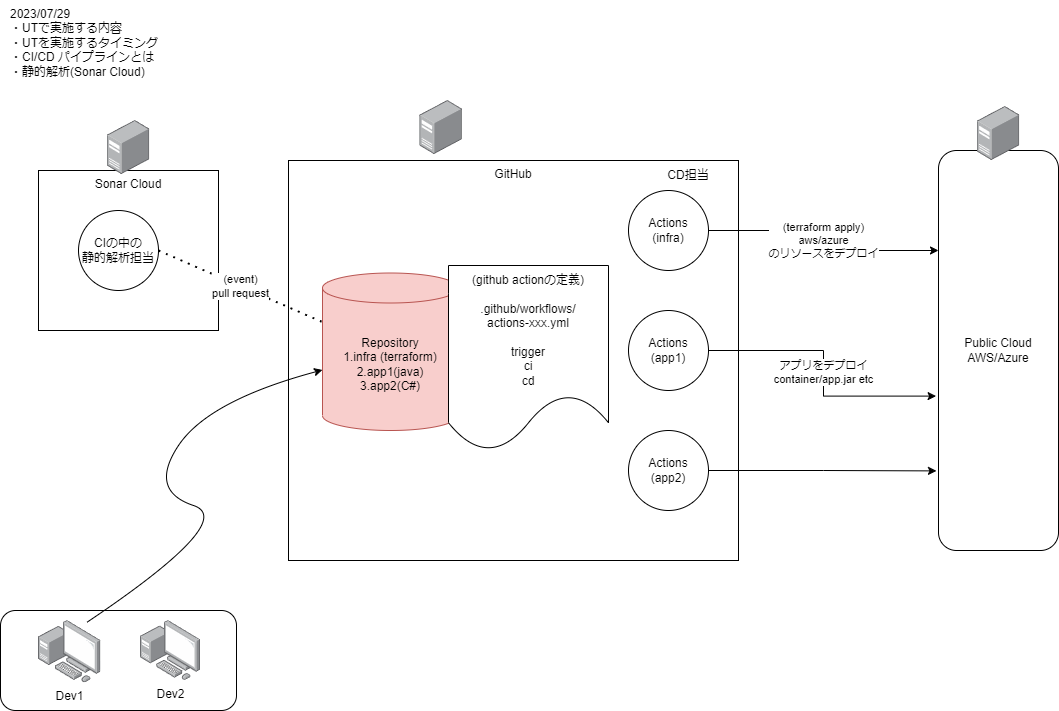

The diagram above was exported from draw.io. Its source (the exported page's mxGraphModel, read from the mxfile embedded in the PNG):
<mxGraphModel dx="1036" dy="702" grid="1" gridSize="10" guides="1" tooltips="1" connect="1" arrows="1" fold="1" page="1" pageScale="1" pageWidth="827" pageHeight="1169" math="0" shadow="0">
  <root>
    <mxCell id="0" />
    <mxCell id="1" parent="0" />
    <mxCell id="lWhIr8gaewOzfw5yF_1--8" value="" style="rounded=1;whiteSpace=wrap;html=1;" parent="1" vertex="1">
      <mxGeometry x="32" y="620" width="236" height="100" as="geometry" />
    </mxCell>
    <mxCell id="EX-El6nczDtRwuIXu5Ua-1" value="2023/07/29&lt;br&gt;・UTで実施する内容&lt;br&gt;・UTを実施するタイミング&lt;br&gt;・CI/CD パイプラインとは&lt;br&gt;・静的解析(Sonar Cloud)" style="text;html=1;strokeColor=none;fillColor=none;align=left;verticalAlign=top;whiteSpace=wrap;rounded=0;" parent="1" vertex="1">
      <mxGeometry x="40" y="10" width="400" height="110" as="geometry" />
    </mxCell>
    <mxCell id="EX-El6nczDtRwuIXu5Ua-6" value="GitHub" style="rounded=0;whiteSpace=wrap;html=1;verticalAlign=top;" parent="1" vertex="1">
      <mxGeometry x="320" y="170" width="450" height="400" as="geometry" />
    </mxCell>
    <mxCell id="EX-El6nczDtRwuIXu5Ua-7" value="Repository&lt;br&gt;1.infra (terraform)&lt;br&gt;2.app1(java)&lt;br&gt;3.app2(C#)" style="shape=cylinder3;whiteSpace=wrap;html=1;boundedLbl=1;backgroundOutline=1;size=15;fillColor=#f8cecc;strokeColor=#b85450;" parent="1" vertex="1">
      <mxGeometry x="354" y="282.5" width="136" height="157.5" as="geometry" />
    </mxCell>
    <mxCell id="lWhIr8gaewOzfw5yF_1--15" value="(terraform apply)&lt;br&gt;aws/azure&lt;br&gt;のリソースをデプロイ" style="edgeStyle=orthogonalEdgeStyle;rounded=0;orthogonalLoop=1;jettySize=auto;html=1;entryX=0;entryY=0.25;entryDx=0;entryDy=0;" parent="1" source="EX-El6nczDtRwuIXu5Ua-8" target="EX-El6nczDtRwuIXu5Ua-11" edge="1">
      <mxGeometry relative="1" as="geometry" />
    </mxCell>
    <mxCell id="EX-El6nczDtRwuIXu5Ua-8" value="Actions&lt;br&gt;(infra)" style="ellipse;whiteSpace=wrap;html=1;aspect=fixed;" parent="1" vertex="1">
      <mxGeometry x="660" y="200" width="80" height="80" as="geometry" />
    </mxCell>
    <mxCell id="EX-El6nczDtRwuIXu5Ua-10" value="Sonar Cloud" style="rounded=0;whiteSpace=wrap;html=1;verticalAlign=top;" parent="1" vertex="1">
      <mxGeometry x="70" y="180" width="180" height="160" as="geometry" />
    </mxCell>
    <mxCell id="EX-El6nczDtRwuIXu5Ua-9" value="CIの中の&lt;br&gt;静的解析担当" style="ellipse;whiteSpace=wrap;html=1;aspect=fixed;" parent="1" vertex="1">
      <mxGeometry x="110" y="220" width="80" height="80" as="geometry" />
    </mxCell>
    <mxCell id="EX-El6nczDtRwuIXu5Ua-11" value="Public Cloud&lt;br&gt;AWS/Azure" style="rounded=1;whiteSpace=wrap;html=1;" parent="1" vertex="1">
      <mxGeometry x="970" y="160" width="120" height="400" as="geometry" />
    </mxCell>
    <mxCell id="lWhIr8gaewOzfw5yF_1--1" value="Dev1" style="image;points=[];aspect=fixed;html=1;align=center;shadow=0;dashed=0;image=img/lib/allied_telesis/computer_and_terminals/Personal_Computer_with_Server.svg;" parent="1" vertex="1">
      <mxGeometry x="70" y="630" width="62.400000000000006" height="62.400000000000006" as="geometry" />
    </mxCell>
    <mxCell id="lWhIr8gaewOzfw5yF_1--2" value="" style="image;points=[];aspect=fixed;html=1;align=center;shadow=0;dashed=0;image=img/lib/allied_telesis/computer_and_terminals/Server_Desktop.svg;" parent="1" vertex="1">
      <mxGeometry x="138.7" y="130" width="42.599999999999994" height="54" as="geometry" />
    </mxCell>
    <mxCell id="lWhIr8gaewOzfw5yF_1--3" value="" style="image;points=[];aspect=fixed;html=1;align=center;shadow=0;dashed=0;image=img/lib/allied_telesis/computer_and_terminals/Server_Desktop.svg;" parent="1" vertex="1">
      <mxGeometry x="451.3" y="110" width="42.599999999999994" height="54" as="geometry" />
    </mxCell>
    <mxCell id="lWhIr8gaewOzfw5yF_1--4" value="" style="image;points=[];aspect=fixed;html=1;align=center;shadow=0;dashed=0;image=img/lib/allied_telesis/computer_and_terminals/Server_Desktop.svg;" parent="1" vertex="1">
      <mxGeometry x="1008.7" y="116" width="42.599999999999994" height="54" as="geometry" />
    </mxCell>
    <mxCell id="lWhIr8gaewOzfw5yF_1--5" value="Dev2" style="image;points=[];aspect=fixed;html=1;align=center;shadow=0;dashed=0;image=img/lib/allied_telesis/computer_and_terminals/Personal_Computer_with_Server.svg;" parent="1" vertex="1">
      <mxGeometry x="172" y="630" width="60" height="60" as="geometry" />
    </mxCell>
    <mxCell id="lWhIr8gaewOzfw5yF_1--6" value="" style="curved=1;endArrow=classic;html=1;rounded=0;exitX=0.776;exitY=0.029;exitDx=0;exitDy=0;exitPerimeter=0;" parent="1" source="lWhIr8gaewOzfw5yF_1--1" target="EX-El6nczDtRwuIXu5Ua-7" edge="1">
      <mxGeometry width="50" height="50" relative="1" as="geometry">
        <mxPoint x="390" y="390" as="sourcePoint" />
        <mxPoint x="440" y="340" as="targetPoint" />
        <Array as="points">
          <mxPoint x="270" y="530" />
          <mxPoint x="180" y="500" />
          <mxPoint x="240" y="410" />
        </Array>
      </mxGeometry>
    </mxCell>
    <mxCell id="lWhIr8gaewOzfw5yF_1--7" value="(event)&lt;br&gt;pull request" style="endArrow=none;dashed=1;html=1;dashPattern=1 3;strokeWidth=2;rounded=0;exitX=1;exitY=0.5;exitDx=0;exitDy=0;" parent="1" source="EX-El6nczDtRwuIXu5Ua-9" target="EX-El6nczDtRwuIXu5Ua-7" edge="1">
      <mxGeometry width="50" height="50" relative="1" as="geometry">
        <mxPoint x="390" y="480" as="sourcePoint" />
        <mxPoint x="440" y="430" as="targetPoint" />
      </mxGeometry>
    </mxCell>
    <mxCell id="lWhIr8gaewOzfw5yF_1--17" value="アプリをデプロイ&lt;br&gt;container/app.jar etc" style="edgeStyle=orthogonalEdgeStyle;rounded=0;orthogonalLoop=1;jettySize=auto;html=1;entryX=-0.02;entryY=0.614;entryDx=0;entryDy=0;entryPerimeter=0;" parent="1" source="lWhIr8gaewOzfw5yF_1--9" target="EX-El6nczDtRwuIXu5Ua-11" edge="1">
      <mxGeometry relative="1" as="geometry" />
    </mxCell>
    <mxCell id="lWhIr8gaewOzfw5yF_1--9" value="Actions&lt;br&gt;(app1)" style="ellipse;whiteSpace=wrap;html=1;aspect=fixed;" parent="1" vertex="1">
      <mxGeometry x="660" y="320" width="80" height="80" as="geometry" />
    </mxCell>
    <mxCell id="lWhIr8gaewOzfw5yF_1--18" style="edgeStyle=orthogonalEdgeStyle;rounded=0;orthogonalLoop=1;jettySize=auto;html=1;entryX=-0.017;entryY=0.801;entryDx=0;entryDy=0;entryPerimeter=0;" parent="1" source="lWhIr8gaewOzfw5yF_1--10" target="EX-El6nczDtRwuIXu5Ua-11" edge="1">
      <mxGeometry relative="1" as="geometry" />
    </mxCell>
    <mxCell id="lWhIr8gaewOzfw5yF_1--10" value="Actions&lt;br&gt;(app2)" style="ellipse;whiteSpace=wrap;html=1;aspect=fixed;" parent="1" vertex="1">
      <mxGeometry x="660" y="440" width="80" height="80" as="geometry" />
    </mxCell>
    <mxCell id="lWhIr8gaewOzfw5yF_1--11" value="(github actionの定義)&lt;br&gt;&lt;br&gt;.github/workflows/&lt;br&gt;actions-xxx.yml&lt;br&gt;&lt;br&gt;trigger&lt;br&gt;ci&lt;br&gt;cd" style="shape=document;whiteSpace=wrap;html=1;boundedLbl=1;" parent="1" vertex="1">
      <mxGeometry x="480" y="275" width="160" height="185" as="geometry" />
    </mxCell>
    <mxCell id="lWhIr8gaewOzfw5yF_1--12" value="CD担当" style="text;html=1;strokeColor=none;fillColor=none;align=center;verticalAlign=middle;whiteSpace=wrap;rounded=0;" parent="1" vertex="1">
      <mxGeometry x="690" y="170" width="60" height="30" as="geometry" />
    </mxCell>
  </root>
</mxGraphModel>